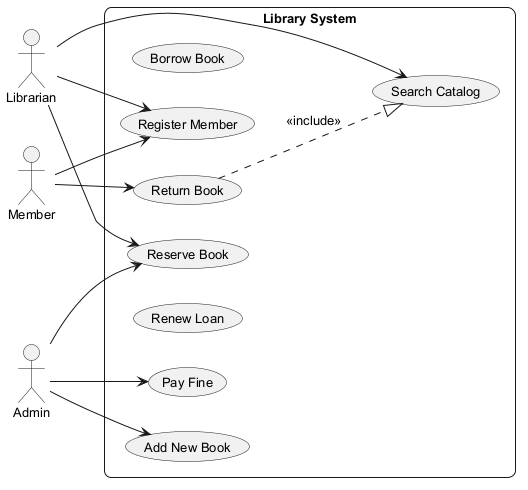

The diagram above was rendered by PlantUML. Its source (embedded in the PNG):
@startuml
skinparam backgroundColor #FFFFFF
skinparam roundCorner 15
skinparam defaultFontSize 13
left to right direction
actor "Librarian" as L
actor "Member" as M
actor "Admin" as A
rectangle "Library System" {
  usecase "Borrow Book" as UC_BorrowBook
  usecase "Return Book" as UC_ReturnBook
  usecase "Register Member" as UC_RegisterMember
  usecase "Pay Fine" as UC_PayFine
  usecase "Renew Loan" as UC_RenewLoan
  usecase "Add New Book" as UC_AddNewBook
  usecase "Reserve Book" as UC_ReserveBook
  usecase "Search Catalog" as UC_SearchCatalog
}
L --> UC_RegisterMember
L --> UC_ReserveBook
L --> UC_SearchCatalog
M --> UC_RegisterMember
M --> UC_ReturnBook
A --> UC_ReserveBook
A --> UC_AddNewBook
A --> UC_PayFine
UC_ReturnBook ..|> UC_SearchCatalog : <<include>>
@enduml